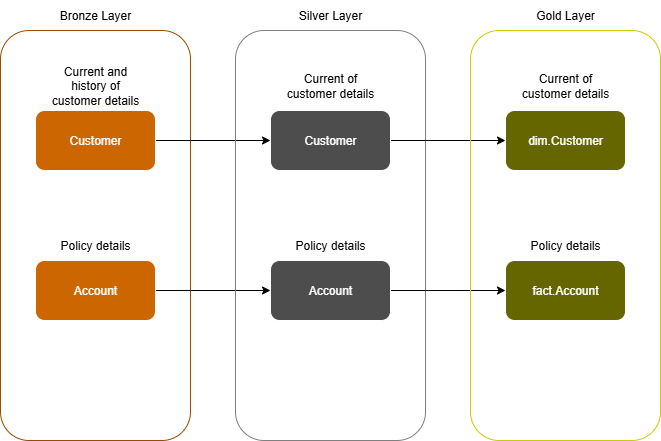

The diagram above was exported from draw.io. Its source (the exported page's mxGraphModel, read from the mxfile embedded in the PNG):
<mxGraphModel dx="1426" dy="777" grid="1" gridSize="10" guides="1" tooltips="1" connect="1" arrows="1" fold="1" page="1" pageScale="1" pageWidth="1169" pageHeight="827" background="light-dark(#FFFFFF,#FFFFFF)" math="0" shadow="0">
  <root>
    <mxCell id="_pgUWRiirDeQHjjUdc0b-0" />
    <mxCell id="_pgUWRiirDeQHjjUdc0b-1" parent="_pgUWRiirDeQHjjUdc0b-0" />
    <mxCell id="IHP_WCzBp9sYe_TZDIGk-1" value="" style="rounded=1;whiteSpace=wrap;html=1;fillColor=none;strokeColor=light-dark(#000000,#994C00);" parent="_pgUWRiirDeQHjjUdc0b-1" vertex="1">
      <mxGeometry x="260" y="160" width="190" height="410" as="geometry" />
    </mxCell>
    <mxCell id="_pgUWRiirDeQHjjUdc0b-7" value="Current and history of customer details" style="text;html=1;align=center;verticalAlign=middle;whiteSpace=wrap;rounded=0;fontColor=light-dark(#000000,#000000);" parent="_pgUWRiirDeQHjjUdc0b-1" vertex="1">
      <mxGeometry x="305" y="200" width="100" height="30" as="geometry" />
    </mxCell>
    <mxCell id="_pgUWRiirDeQHjjUdc0b-8" value="Policy details" style="text;html=1;align=center;verticalAlign=middle;whiteSpace=wrap;rounded=0;fontColor=light-dark(#000000,#000000);" parent="_pgUWRiirDeQHjjUdc0b-1" vertex="1">
      <mxGeometry x="305" y="360" width="100" height="30" as="geometry" />
    </mxCell>
    <mxCell id="IHP_WCzBp9sYe_TZDIGk-21" style="edgeStyle=orthogonalEdgeStyle;rounded=0;orthogonalLoop=1;jettySize=auto;html=1;entryX=0;entryY=0.5;entryDx=0;entryDy=0;strokeColor=light-dark(#000000,#000000);" parent="_pgUWRiirDeQHjjUdc0b-1" source="IHP_WCzBp9sYe_TZDIGk-13" target="IHP_WCzBp9sYe_TZDIGk-18" edge="1">
      <mxGeometry relative="1" as="geometry" />
    </mxCell>
    <mxCell id="IHP_WCzBp9sYe_TZDIGk-13" value="Customer" style="rounded=1;whiteSpace=wrap;html=1;fillColor=light-dark(#FFFFFF,#CC6600);" parent="_pgUWRiirDeQHjjUdc0b-1" vertex="1">
      <mxGeometry x="295" y="240" width="120" height="60" as="geometry" />
    </mxCell>
    <mxCell id="IHP_WCzBp9sYe_TZDIGk-22" style="edgeStyle=orthogonalEdgeStyle;rounded=0;orthogonalLoop=1;jettySize=auto;html=1;entryX=0;entryY=0.5;entryDx=0;entryDy=0;strokeColor=light-dark(#000000,#000000);" parent="_pgUWRiirDeQHjjUdc0b-1" source="IHP_WCzBp9sYe_TZDIGk-14" target="IHP_WCzBp9sYe_TZDIGk-19" edge="1">
      <mxGeometry relative="1" as="geometry" />
    </mxCell>
    <mxCell id="IHP_WCzBp9sYe_TZDIGk-14" value="Account" style="rounded=1;whiteSpace=wrap;html=1;fillColor=light-dark(#FFFFFF,#CC6600);" parent="_pgUWRiirDeQHjjUdc0b-1" vertex="1">
      <mxGeometry x="295" y="390" width="120" height="60" as="geometry" />
    </mxCell>
    <mxCell id="IHP_WCzBp9sYe_TZDIGk-15" value="" style="rounded=1;whiteSpace=wrap;html=1;fillColor=none;strokeColor=light-dark(#000000,#808080);" parent="_pgUWRiirDeQHjjUdc0b-1" vertex="1">
      <mxGeometry x="495" y="160" width="190" height="410" as="geometry" />
    </mxCell>
    <mxCell id="IHP_WCzBp9sYe_TZDIGk-16" value="Current of customer details" style="text;html=1;align=center;verticalAlign=middle;whiteSpace=wrap;rounded=0;fontColor=light-dark(#000000,#000000);" parent="_pgUWRiirDeQHjjUdc0b-1" vertex="1">
      <mxGeometry x="540" y="200" width="100" height="30" as="geometry" />
    </mxCell>
    <mxCell id="IHP_WCzBp9sYe_TZDIGk-17" value="Policy details" style="text;html=1;align=center;verticalAlign=middle;whiteSpace=wrap;rounded=0;fontColor=light-dark(#000000,#000000);" parent="_pgUWRiirDeQHjjUdc0b-1" vertex="1">
      <mxGeometry x="540" y="360" width="100" height="30" as="geometry" />
    </mxCell>
    <mxCell id="cP__mFA7bjRM9IR8Zd3X-6" style="edgeStyle=orthogonalEdgeStyle;rounded=0;orthogonalLoop=1;jettySize=auto;html=1;entryX=0;entryY=0.5;entryDx=0;entryDy=0;strokeColor=light-dark(#000000,#000000);" parent="_pgUWRiirDeQHjjUdc0b-1" source="IHP_WCzBp9sYe_TZDIGk-18" target="cP__mFA7bjRM9IR8Zd3X-3" edge="1">
      <mxGeometry relative="1" as="geometry" />
    </mxCell>
    <mxCell id="IHP_WCzBp9sYe_TZDIGk-18" value="Customer" style="rounded=1;whiteSpace=wrap;html=1;fillColor=light-dark(#FFFFFF,#4D4D4D);" parent="_pgUWRiirDeQHjjUdc0b-1" vertex="1">
      <mxGeometry x="530" y="240" width="120" height="60" as="geometry" />
    </mxCell>
    <mxCell id="cP__mFA7bjRM9IR8Zd3X-7" style="edgeStyle=orthogonalEdgeStyle;rounded=0;orthogonalLoop=1;jettySize=auto;html=1;entryX=0;entryY=0.5;entryDx=0;entryDy=0;strokeColor=light-dark(#000000,#000000);" parent="_pgUWRiirDeQHjjUdc0b-1" source="IHP_WCzBp9sYe_TZDIGk-19" target="cP__mFA7bjRM9IR8Zd3X-4" edge="1">
      <mxGeometry relative="1" as="geometry" />
    </mxCell>
    <mxCell id="IHP_WCzBp9sYe_TZDIGk-19" value="Account" style="rounded=1;whiteSpace=wrap;html=1;fillColor=light-dark(#FFFFFF,#4D4D4D);" parent="_pgUWRiirDeQHjjUdc0b-1" vertex="1">
      <mxGeometry x="530" y="390" width="120" height="60" as="geometry" />
    </mxCell>
    <mxCell id="IHP_WCzBp9sYe_TZDIGk-23" value="&lt;font style=&quot;color: light-dark(rgb(0, 0, 0), rgb(0, 0, 0));&quot;&gt;Bronze Layer&lt;/font&gt;" style="text;html=1;align=center;verticalAlign=middle;whiteSpace=wrap;rounded=0;" parent="_pgUWRiirDeQHjjUdc0b-1" vertex="1">
      <mxGeometry x="310" y="130" width="90" height="30" as="geometry" />
    </mxCell>
    <mxCell id="IHP_WCzBp9sYe_TZDIGk-24" value="&lt;font style=&quot;color: light-dark(rgb(0, 0, 0), rgb(0, 0, 0));&quot;&gt;Silver Layer&lt;/font&gt;" style="text;html=1;align=center;verticalAlign=middle;whiteSpace=wrap;rounded=0;" parent="_pgUWRiirDeQHjjUdc0b-1" vertex="1">
      <mxGeometry x="545" y="130" width="90" height="30" as="geometry" />
    </mxCell>
    <mxCell id="cP__mFA7bjRM9IR8Zd3X-0" value="" style="rounded=1;whiteSpace=wrap;html=1;fillColor=none;strokeColor=light-dark(#000000,#CCCC00);" parent="_pgUWRiirDeQHjjUdc0b-1" vertex="1">
      <mxGeometry x="730" y="160" width="190" height="410" as="geometry" />
    </mxCell>
    <mxCell id="cP__mFA7bjRM9IR8Zd3X-1" value="Current of customer details" style="text;html=1;align=center;verticalAlign=middle;whiteSpace=wrap;rounded=0;fontColor=light-dark(#000000,#000000);" parent="_pgUWRiirDeQHjjUdc0b-1" vertex="1">
      <mxGeometry x="775" y="200" width="100" height="30" as="geometry" />
    </mxCell>
    <mxCell id="cP__mFA7bjRM9IR8Zd3X-2" value="Policy details" style="text;html=1;align=center;verticalAlign=middle;whiteSpace=wrap;rounded=0;fontColor=light-dark(#000000,#000000);" parent="_pgUWRiirDeQHjjUdc0b-1" vertex="1">
      <mxGeometry x="775" y="360" width="100" height="30" as="geometry" />
    </mxCell>
    <mxCell id="cP__mFA7bjRM9IR8Zd3X-3" value="dim.Customer" style="rounded=1;whiteSpace=wrap;html=1;fillColor=light-dark(#FFFFFF,#666600);" parent="_pgUWRiirDeQHjjUdc0b-1" vertex="1">
      <mxGeometry x="765" y="240" width="120" height="60" as="geometry" />
    </mxCell>
    <mxCell id="cP__mFA7bjRM9IR8Zd3X-4" value="fact.Account" style="rounded=1;whiteSpace=wrap;html=1;fillColor=light-dark(#FFFFFF,#666600);" parent="_pgUWRiirDeQHjjUdc0b-1" vertex="1">
      <mxGeometry x="765" y="390" width="120" height="60" as="geometry" />
    </mxCell>
    <mxCell id="cP__mFA7bjRM9IR8Zd3X-5" value="&lt;font style=&quot;color: light-dark(rgb(0, 0, 0), rgb(0, 0, 0));&quot;&gt;Gold Layer&lt;/font&gt;" style="text;html=1;align=center;verticalAlign=middle;whiteSpace=wrap;rounded=0;" parent="_pgUWRiirDeQHjjUdc0b-1" vertex="1">
      <mxGeometry x="780" y="130" width="90" height="30" as="geometry" />
    </mxCell>
  </root>
</mxGraphModel>